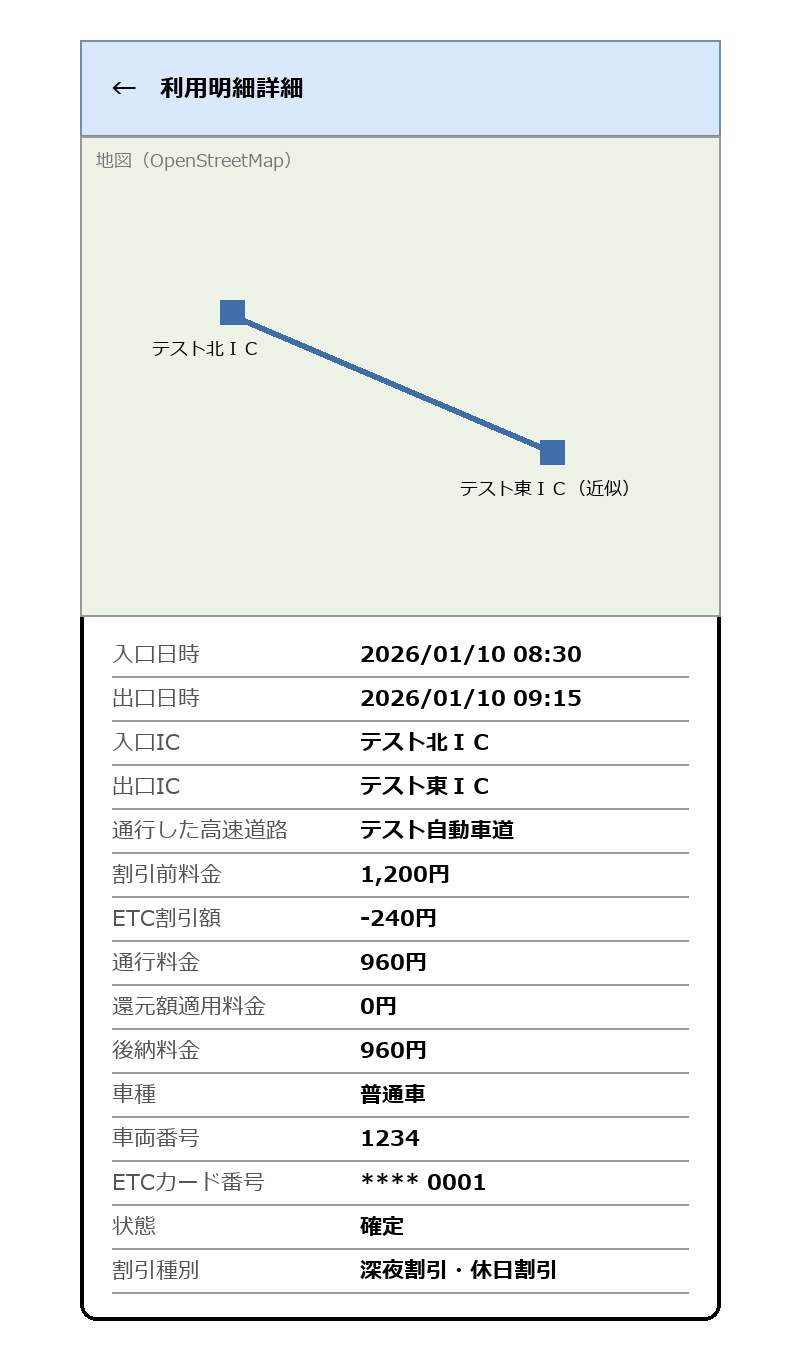

The diagram above was exported from draw.io. Its source (the exported page's mxGraphModel, read from the mxfile embedded in the PNG):
<mxGraphModel dx="800" dy="700" grid="1" gridSize="10" guides="1" tooltips="1" connect="1" arrows="1" fold="1" page="1" pageScale="1" pageWidth="400" pageHeight="700" math="0" shadow="0">
  <root>
    <mxCell id="0" />
    <mxCell id="1" parent="0" />
    <mxCell id="c1" value="" style="rounded=1;whiteSpace=wrap;html=1;arcSize=3;strokeWidth=2;" vertex="1" parent="1">
      <mxGeometry x="40" y="20" width="320" height="640" as="geometry" />
    </mxCell>
    <mxCell id="c2" value="←　利用明細詳細" style="rounded=0;whiteSpace=wrap;html=1;align=left;spacingLeft=16;fontStyle=1;fillColor=#dae8fc;strokeColor=#6c8ebf;" vertex="1" parent="1">
      <mxGeometry x="40" y="20" width="320" height="48" as="geometry" />
    </mxCell>
    <mxCell id="c3" value="" style="rounded=0;whiteSpace=wrap;html=1;fillColor=#eef3e8;strokeColor=#999999;" vertex="1" parent="1">
      <mxGeometry x="40" y="68" width="320" height="240" as="geometry" />
    </mxCell>
    <mxCell id="c4" value="地図（OpenStreetMap）" style="text;html=1;align=left;verticalAlign=middle;fontSize=9;fontColor=#777777;" vertex="1" parent="1">
      <mxGeometry x="48" y="72" width="150" height="16" as="geometry" />
    </mxCell>
    <mxCell id="c5" value="" style="ellipse;whiteSpace=wrap;html=1;fillColor=#3f6ea8;strokeColor=#3f6ea8;" vertex="1" parent="1">
      <mxGeometry x="110" y="150" width="12" height="12" as="geometry" />
    </mxCell>
    <mxCell id="c6" value="" style="ellipse;whiteSpace=wrap;html=1;fillColor=#3f6ea8;strokeColor=#3f6ea8;" vertex="1" parent="1">
      <mxGeometry x="270" y="220" width="12" height="12" as="geometry" />
    </mxCell>
    <mxCell id="c7" value="" style="endArrow=none;html=1;strokeColor=#3f6ea8;strokeWidth=3;" edge="1" parent="1">
      <mxGeometry width="50" height="50" relative="1" as="geometry">
        <mxPoint x="122" y="160" as="sourcePoint" />
        <mxPoint x="272" y="224" as="targetPoint" />
      </mxGeometry>
    </mxCell>
    <mxCell id="c8" value="テスト北ＩＣ" style="text;html=1;align=left;verticalAlign=middle;fontSize=9;" vertex="1" parent="1">
      <mxGeometry x="76" y="166" width="80" height="16" as="geometry" />
    </mxCell>
    <mxCell id="c9" value="テスト東ＩＣ（近似）" style="text;html=1;align=left;verticalAlign=middle;fontSize=9;" vertex="1" parent="1">
      <mxGeometry x="230" y="236" width="110" height="16" as="geometry" />
    </mxCell>
    <mxCell id="c10" value="入口日時" style="text;html=1;align=left;verticalAlign=middle;fontSize=11;fontColor=#555555;" vertex="1" parent="1">
      <mxGeometry x="56" y="316" width="120" height="22" as="geometry" />
    </mxCell>
    <mxCell id="c11" value="2026/01/10 08:30" style="text;html=1;align=left;verticalAlign=middle;fontSize=11;fontStyle=1;" vertex="1" parent="1">
      <mxGeometry x="180" y="316" width="164" height="22" as="geometry" />
    </mxCell>
    <mxCell id="c12" value="" style="endArrow=none;html=1;strokeColor=#999999;" edge="1" parent="1">
      <mxGeometry width="50" height="50" relative="1" as="geometry">
        <mxPoint x="56" y="338" as="sourcePoint" />
        <mxPoint x="344" y="338" as="targetPoint" />
      </mxGeometry>
    </mxCell>
    <mxCell id="c13" value="出口日時" style="text;html=1;align=left;verticalAlign=middle;fontSize=11;fontColor=#555555;" vertex="1" parent="1">
      <mxGeometry x="56" y="338" width="120" height="22" as="geometry" />
    </mxCell>
    <mxCell id="c14" value="2026/01/10 09:15" style="text;html=1;align=left;verticalAlign=middle;fontSize=11;fontStyle=1;" vertex="1" parent="1">
      <mxGeometry x="180" y="338" width="164" height="22" as="geometry" />
    </mxCell>
    <mxCell id="c15" value="" style="endArrow=none;html=1;strokeColor=#999999;" edge="1" parent="1">
      <mxGeometry width="50" height="50" relative="1" as="geometry">
        <mxPoint x="56" y="360" as="sourcePoint" />
        <mxPoint x="344" y="360" as="targetPoint" />
      </mxGeometry>
    </mxCell>
    <mxCell id="c16" value="入口IC" style="text;html=1;align=left;verticalAlign=middle;fontSize=11;fontColor=#555555;" vertex="1" parent="1">
      <mxGeometry x="56" y="360" width="120" height="22" as="geometry" />
    </mxCell>
    <mxCell id="c17" value="テスト北ＩＣ" style="text;html=1;align=left;verticalAlign=middle;fontSize=11;fontStyle=1;" vertex="1" parent="1">
      <mxGeometry x="180" y="360" width="164" height="22" as="geometry" />
    </mxCell>
    <mxCell id="c18" value="" style="endArrow=none;html=1;strokeColor=#999999;" edge="1" parent="1">
      <mxGeometry width="50" height="50" relative="1" as="geometry">
        <mxPoint x="56" y="382" as="sourcePoint" />
        <mxPoint x="344" y="382" as="targetPoint" />
      </mxGeometry>
    </mxCell>
    <mxCell id="c19" value="出口IC" style="text;html=1;align=left;verticalAlign=middle;fontSize=11;fontColor=#555555;" vertex="1" parent="1">
      <mxGeometry x="56" y="382" width="120" height="22" as="geometry" />
    </mxCell>
    <mxCell id="c20" value="テスト東ＩＣ" style="text;html=1;align=left;verticalAlign=middle;fontSize=11;fontStyle=1;" vertex="1" parent="1">
      <mxGeometry x="180" y="382" width="164" height="22" as="geometry" />
    </mxCell>
    <mxCell id="c21" value="" style="endArrow=none;html=1;strokeColor=#999999;" edge="1" parent="1">
      <mxGeometry width="50" height="50" relative="1" as="geometry">
        <mxPoint x="56" y="404" as="sourcePoint" />
        <mxPoint x="344" y="404" as="targetPoint" />
      </mxGeometry>
    </mxCell>
    <mxCell id="c22" value="通行した高速道路" style="text;html=1;align=left;verticalAlign=middle;fontSize=11;fontColor=#555555;" vertex="1" parent="1">
      <mxGeometry x="56" y="404" width="120" height="22" as="geometry" />
    </mxCell>
    <mxCell id="c23" value="テスト自動車道" style="text;html=1;align=left;verticalAlign=middle;fontSize=11;fontStyle=1;" vertex="1" parent="1">
      <mxGeometry x="180" y="404" width="164" height="22" as="geometry" />
    </mxCell>
    <mxCell id="c24" value="" style="endArrow=none;html=1;strokeColor=#999999;" edge="1" parent="1">
      <mxGeometry width="50" height="50" relative="1" as="geometry">
        <mxPoint x="56" y="426" as="sourcePoint" />
        <mxPoint x="344" y="426" as="targetPoint" />
      </mxGeometry>
    </mxCell>
    <mxCell id="c25" value="割引前料金" style="text;html=1;align=left;verticalAlign=middle;fontSize=11;fontColor=#555555;" vertex="1" parent="1">
      <mxGeometry x="56" y="426" width="120" height="22" as="geometry" />
    </mxCell>
    <mxCell id="c26" value="1,200円" style="text;html=1;align=left;verticalAlign=middle;fontSize=11;fontStyle=1;" vertex="1" parent="1">
      <mxGeometry x="180" y="426" width="164" height="22" as="geometry" />
    </mxCell>
    <mxCell id="c27" value="" style="endArrow=none;html=1;strokeColor=#999999;" edge="1" parent="1">
      <mxGeometry width="50" height="50" relative="1" as="geometry">
        <mxPoint x="56" y="448" as="sourcePoint" />
        <mxPoint x="344" y="448" as="targetPoint" />
      </mxGeometry>
    </mxCell>
    <mxCell id="c28" value="ETC割引額" style="text;html=1;align=left;verticalAlign=middle;fontSize=11;fontColor=#555555;" vertex="1" parent="1">
      <mxGeometry x="56" y="448" width="120" height="22" as="geometry" />
    </mxCell>
    <mxCell id="c29" value="-240円" style="text;html=1;align=left;verticalAlign=middle;fontSize=11;fontStyle=1;" vertex="1" parent="1">
      <mxGeometry x="180" y="448" width="164" height="22" as="geometry" />
    </mxCell>
    <mxCell id="c30" value="" style="endArrow=none;html=1;strokeColor=#999999;" edge="1" parent="1">
      <mxGeometry width="50" height="50" relative="1" as="geometry">
        <mxPoint x="56" y="470" as="sourcePoint" />
        <mxPoint x="344" y="470" as="targetPoint" />
      </mxGeometry>
    </mxCell>
    <mxCell id="c31" value="通行料金" style="text;html=1;align=left;verticalAlign=middle;fontSize=11;fontColor=#555555;" vertex="1" parent="1">
      <mxGeometry x="56" y="470" width="120" height="22" as="geometry" />
    </mxCell>
    <mxCell id="c32" value="960円" style="text;html=1;align=left;verticalAlign=middle;fontSize=11;fontStyle=1;" vertex="1" parent="1">
      <mxGeometry x="180" y="470" width="164" height="22" as="geometry" />
    </mxCell>
    <mxCell id="c33" value="" style="endArrow=none;html=1;strokeColor=#999999;" edge="1" parent="1">
      <mxGeometry width="50" height="50" relative="1" as="geometry">
        <mxPoint x="56" y="492" as="sourcePoint" />
        <mxPoint x="344" y="492" as="targetPoint" />
      </mxGeometry>
    </mxCell>
    <mxCell id="c34" value="還元額適用料金" style="text;html=1;align=left;verticalAlign=middle;fontSize=11;fontColor=#555555;" vertex="1" parent="1">
      <mxGeometry x="56" y="492" width="120" height="22" as="geometry" />
    </mxCell>
    <mxCell id="c35" value="0円" style="text;html=1;align=left;verticalAlign=middle;fontSize=11;fontStyle=1;" vertex="1" parent="1">
      <mxGeometry x="180" y="492" width="164" height="22" as="geometry" />
    </mxCell>
    <mxCell id="c36" value="" style="endArrow=none;html=1;strokeColor=#999999;" edge="1" parent="1">
      <mxGeometry width="50" height="50" relative="1" as="geometry">
        <mxPoint x="56" y="514" as="sourcePoint" />
        <mxPoint x="344" y="514" as="targetPoint" />
      </mxGeometry>
    </mxCell>
    <mxCell id="c37" value="後納料金" style="text;html=1;align=left;verticalAlign=middle;fontSize=11;fontColor=#555555;" vertex="1" parent="1">
      <mxGeometry x="56" y="514" width="120" height="22" as="geometry" />
    </mxCell>
    <mxCell id="c38" value="960円" style="text;html=1;align=left;verticalAlign=middle;fontSize=11;fontStyle=1;" vertex="1" parent="1">
      <mxGeometry x="180" y="514" width="164" height="22" as="geometry" />
    </mxCell>
    <mxCell id="c39" value="" style="endArrow=none;html=1;strokeColor=#999999;" edge="1" parent="1">
      <mxGeometry width="50" height="50" relative="1" as="geometry">
        <mxPoint x="56" y="536" as="sourcePoint" />
        <mxPoint x="344" y="536" as="targetPoint" />
      </mxGeometry>
    </mxCell>
    <mxCell id="c40" value="車種" style="text;html=1;align=left;verticalAlign=middle;fontSize=11;fontColor=#555555;" vertex="1" parent="1">
      <mxGeometry x="56" y="536" width="120" height="22" as="geometry" />
    </mxCell>
    <mxCell id="c41" value="普通車" style="text;html=1;align=left;verticalAlign=middle;fontSize=11;fontStyle=1;" vertex="1" parent="1">
      <mxGeometry x="180" y="536" width="164" height="22" as="geometry" />
    </mxCell>
    <mxCell id="c42" value="" style="endArrow=none;html=1;strokeColor=#999999;" edge="1" parent="1">
      <mxGeometry width="50" height="50" relative="1" as="geometry">
        <mxPoint x="56" y="558" as="sourcePoint" />
        <mxPoint x="344" y="558" as="targetPoint" />
      </mxGeometry>
    </mxCell>
    <mxCell id="c43" value="車両番号" style="text;html=1;align=left;verticalAlign=middle;fontSize=11;fontColor=#555555;" vertex="1" parent="1">
      <mxGeometry x="56" y="558" width="120" height="22" as="geometry" />
    </mxCell>
    <mxCell id="c44" value="1234" style="text;html=1;align=left;verticalAlign=middle;fontSize=11;fontStyle=1;" vertex="1" parent="1">
      <mxGeometry x="180" y="558" width="164" height="22" as="geometry" />
    </mxCell>
    <mxCell id="c45" value="" style="endArrow=none;html=1;strokeColor=#999999;" edge="1" parent="1">
      <mxGeometry width="50" height="50" relative="1" as="geometry">
        <mxPoint x="56" y="580" as="sourcePoint" />
        <mxPoint x="344" y="580" as="targetPoint" />
      </mxGeometry>
    </mxCell>
    <mxCell id="c46" value="ETCカード番号" style="text;html=1;align=left;verticalAlign=middle;fontSize=11;fontColor=#555555;" vertex="1" parent="1">
      <mxGeometry x="56" y="580" width="120" height="22" as="geometry" />
    </mxCell>
    <mxCell id="c47" value="**** 0001" style="text;html=1;align=left;verticalAlign=middle;fontSize=11;fontStyle=1;" vertex="1" parent="1">
      <mxGeometry x="180" y="580" width="164" height="22" as="geometry" />
    </mxCell>
    <mxCell id="c48" value="" style="endArrow=none;html=1;strokeColor=#999999;" edge="1" parent="1">
      <mxGeometry width="50" height="50" relative="1" as="geometry">
        <mxPoint x="56" y="602" as="sourcePoint" />
        <mxPoint x="344" y="602" as="targetPoint" />
      </mxGeometry>
    </mxCell>
    <mxCell id="c49" value="状態" style="text;html=1;align=left;verticalAlign=middle;fontSize=11;fontColor=#555555;" vertex="1" parent="1">
      <mxGeometry x="56" y="602" width="120" height="22" as="geometry" />
    </mxCell>
    <mxCell id="c50" value="確定" style="text;html=1;align=left;verticalAlign=middle;fontSize=11;fontStyle=1;" vertex="1" parent="1">
      <mxGeometry x="180" y="602" width="164" height="22" as="geometry" />
    </mxCell>
    <mxCell id="c51" value="" style="endArrow=none;html=1;strokeColor=#999999;" edge="1" parent="1">
      <mxGeometry width="50" height="50" relative="1" as="geometry">
        <mxPoint x="56" y="624" as="sourcePoint" />
        <mxPoint x="344" y="624" as="targetPoint" />
      </mxGeometry>
    </mxCell>
    <mxCell id="c52" value="割引種別" style="text;html=1;align=left;verticalAlign=middle;fontSize=11;fontColor=#555555;" vertex="1" parent="1">
      <mxGeometry x="56" y="624" width="120" height="22" as="geometry" />
    </mxCell>
    <mxCell id="c53" value="深夜割引・休日割引" style="text;html=1;align=left;verticalAlign=middle;fontSize=11;fontStyle=1;" vertex="1" parent="1">
      <mxGeometry x="180" y="624" width="164" height="22" as="geometry" />
    </mxCell>
    <mxCell id="c54" value="" style="endArrow=none;html=1;strokeColor=#999999;" edge="1" parent="1">
      <mxGeometry width="50" height="50" relative="1" as="geometry">
        <mxPoint x="56" y="646" as="sourcePoint" />
        <mxPoint x="344" y="646" as="targetPoint" />
      </mxGeometry>
    </mxCell>
  </root>
</mxGraphModel>